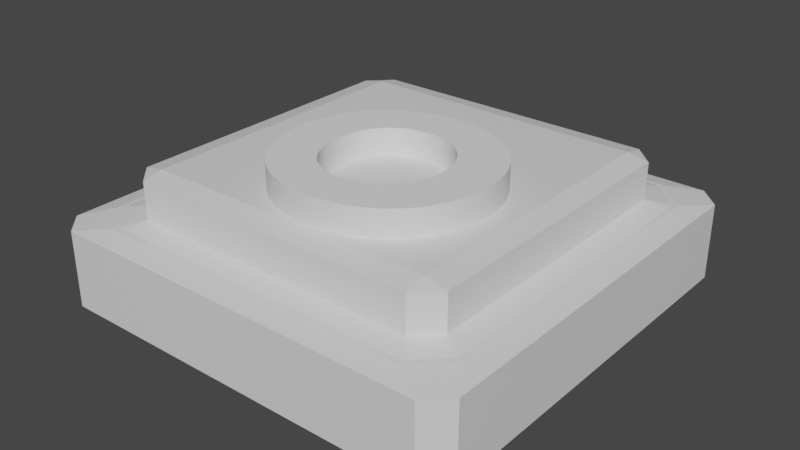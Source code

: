 # Source: RuneBase.blend  (saved by Blender 2.82.7; exported with 4.5.12 LTS)
import bpy
from mathutils import Matrix  # noqa: F401  (used for matrix-valued properties, if any)

bpy.ops.wm.read_factory_settings(use_empty=True)
scene = bpy.context.scene
scene.name = 'Scene'

# ---- collections
col_collection = bpy.data.collections.new('Collection'); scene.collection.children.link(col_collection)

# ---- materials (node trees are filled in below, after node groups)
mat_material = bpy.data.materials.new('Material')
mat_material.alpha_threshold = 0.0
mat_material.use_transparent_shadow = False
mat_material.line_color = (0.0, 0.0, 0.0, 1.0)

# ---- material node trees
mat_material.use_nodes = True; mat_material.node_tree.nodes.clear()
_N = mat_material.node_tree.nodes; _L = mat_material.node_tree.links
n0 = _N.new('ShaderNodeOutputMaterial'); n0.name = 'Material Output'; n0.location = (300, 300)
n1 = _N.new('ShaderNodeBsdfPrincipled'); n1.name = 'Principled BSDF'; n1.location = (10, 300)
n1.distribution = 'GGX'
n1.subsurface_method = 'BURLEY'
n1.inputs[2].default_value = 0.4
n1.inputs[3].default_value = 1.45
n1.inputs[27].default_value = (0.0, 0.0, 0.0, 1.0)
n1.inputs[28].default_value = 1.0
_L.new(n1.outputs[0], n0.inputs[0])
n0.is_active_output = True

# ---- world
world_world = bpy.data.worlds.new('World'); scene.world = world_world
world_world.use_nodes = True; world_world.node_tree.nodes.clear()
_N = world_world.node_tree.nodes; _L = world_world.node_tree.links
n0 = _N.new('ShaderNodeOutputWorld'); n0.name = 'World Output'; n0.location = (300, 300)
n1 = _N.new('ShaderNodeBackground'); n1.name = 'Background'; n1.location = (10, 300)
n1.inputs[0].default_value = (0.05088, 0.05088, 0.05088, 1.0)
_L.new(n1.outputs[0], n0.inputs[0])
n0.is_active_output = True
world_world.color = (0.05088, 0.05088, 0.05088)
world_world.use_sun_shadow = False
world_world.sun_shadow_jitter_overblur = 0.0

# ---- meshes
me_cube = bpy.data.meshes.new('Cube')
me_cube.from_pydata([(0.7809, 0.6809, 1.1), (0.8809, 0.7395, 1.0), (0.7395, 0.8809, 1.0), (0.6809, 0.7809, 1.1), (0.9, 0.9, -1.0), (0.9, 1.0, -0.9), (1.0, 0.9, -0.9), (0.6809, -0.7809, 1.1), (0.7395, -0.8809, 1.0), (0.8809, -0.7395, 1.0), (0.7809, -0.6809, 1.1), (1.0, -0.9, -0.9), (0.9, -1.0, -0.9), (0.9, -0.9, -1.0), (-0.7809, 0.6809, 1.1), (-0.6809, 0.7809, 1.1), (-0.7395, 0.8809, 1.0), (-0.8809, 0.7395, 1.0), (-1.0, 0.9, -0.9), (-0.9, 1.0, -0.9), (-0.9, 0.9, -1.0), (-0.6809, -0.7809, 1.1), (-0.7809, -0.6809, 1.1), (-0.8809, -0.7395, 1.0), (-0.7395, -0.8809, 1.0), (-0.9, -0.9, -1.0), (-0.9, -1.0, -0.9), (-1.0, -0.9, -0.9), (1.0, -0.9, 0.9), (0.9, -0.7586, 1.0), (0.7586, -0.9, 1.0), (0.9, -1.0, 0.9), (-1.0, -0.9, 0.9), (-0.9, -1.0, 0.9), (-0.7586, -0.9, 1.0), (-0.9, -0.7586, 1.0), (0.9, 1.0, 0.9), (0.7586, 0.9, 1.0), (0.9, 0.7586, 1.0), (1.0, 0.9, 0.9), (-0.9, 1.0, 0.9), (-1.0, 0.9, 0.9), (-0.9, 0.7586, 1.0), (-0.7586, 0.9, 1.0), (0.6809, -0.7809, 1.961), (0.7809, -0.6809, 1.961), (0.6809, -0.6809, 2.061), (-0.6809, -0.7809, 1.961), (-0.6809, -0.6809, 2.061), (-0.7809, -0.6809, 1.961), (0.7809, 0.6809, 1.961), (0.6809, 0.7809, 1.961), (0.6809, 0.6809, 2.061), (-0.7809, 0.6809, 1.961), (-0.6809, 0.6809, 2.061), (-0.6809, 0.7809, 1.961)], [], [(27, 32, 41, 18), (23, 17, 42, 35), (52, 54, 48, 46), (21, 7, 44, 47), (20, 4, 13, 25), (6, 39, 28, 11), (12, 31, 33, 26), (3, 15, 55, 51), (14, 22, 49, 53), (19, 40, 36, 5), (8, 24, 34, 30), (16, 2, 37, 43), (1, 9, 29, 38), (0, 1, 2, 3), (4, 5, 6), (7, 8, 9, 10), (11, 12, 13), (14, 15, 16, 17), (18, 19, 20), (21, 22, 23, 24), (25, 26, 27), (28, 29, 30, 31), (32, 33, 34, 35), (36, 37, 38, 39), (40, 41, 42, 43), (44, 45, 46), (47, 48, 49), (50, 51, 52), (53, 54, 55), (20, 25, 27, 18), (4, 20, 19, 5), (39, 6, 5, 36), (26, 33, 32, 27), (31, 12, 11, 28), (40, 19, 18, 41), (30, 34, 33, 31), (38, 29, 28, 39), (25, 13, 12, 26), (35, 42, 41, 32), (43, 37, 36, 40), (13, 4, 6, 11), (7, 21, 24, 8), (0, 10, 9, 1), (22, 14, 17, 23), (15, 3, 2, 16), (29, 9, 8, 30), (23, 35, 34, 24), (37, 2, 1, 38), (16, 43, 42, 17), (46, 48, 47, 44), (52, 46, 45, 50), (48, 54, 53, 49), (54, 52, 51, 55), (21, 47, 49, 22), (55, 15, 14, 53), (10, 45, 44, 7), (50, 0, 3, 51), (10, 0, 50, 45)])
_uv = me_cube.uv_layers.new(name='UVMap')
_uv.uv.foreach_set('vector', [0.3875, 0.0125, 0.6125, 0.0125, 0.6125, 0.2375, 0.3875, 0.2375, 0.8601, 0.7174, 0.8601, 0.5326, 0.8625, 0.5302, 0.8625, 0.7198, 0.6649, 0.5399, 0.8351, 0.5399, 0.8351, 0.7101, 0.6649, 0.7101, 0.8351, 0.7226, 0.6649, 0.7226, 0.6649, 0.7226, 0.8351, 0.7226, 0.1375, 0.5125, 0.3625, 0.5125, 0.3625, 0.7375, 0.1375, 0.7375, 0.3875, 0.5125, 0.6125, 0.5125, 0.6125, 0.7375, 0.3875, 0.7375, 0.3875, 0.7625, 0.6125, 0.7625, 0.6125, 0.9875, 0.3875, 0.9875, 0.6649, 0.5274, 0.8351, 0.5274, 0.8351, 0.5274, 0.6649, 0.5274, 0.8476, 0.5399, 0.8476, 0.7101, 0.8476, 0.7101, 0.8476, 0.5399, 0.3875, 0.2625, 0.6125, 0.2625, 0.6125, 0.4875, 0.3875, 0.4875, 0.6576, 0.7351, 0.8424, 0.7351, 0.8448, 0.7375, 0.6552, 0.7375, 0.8424, 0.5149, 0.6576, 0.5149, 0.6552, 0.5125, 0.8448, 0.5125, 0.6399, 0.5326, 0.6399, 0.7174, 0.6375, 0.7198, 0.6375, 0.5302, 0.6524, 0.5399, 0.6399, 0.5326, 0.6576, 0.5149, 0.6649, 0.5274, 0.3625, 0.5125, 0.3625, 0.5, 0.375, 0.5125, 0.6649, 0.7226, 0.6576, 0.7351, 0.6399, 0.7174, 0.6524, 0.7101, 0.3875, 0.7375, 0.3875, 0.75, 0.375, 0.7375, 0.8476, 0.5399, 0.8351, 0.5274, 0.8424, 0.5149, 0.8601, 0.5326, 0.3875, 0.2375, 0.3875, 0.25, 0.375, 0.2375, 0.8351, 0.7226, 0.8476, 0.7101, 0.8601, 0.7174, 0.8424, 0.7351, 0.1375, 0.7375, 0.1375, 0.75, 0.125, 0.7375, 0.6125, 0.7375, 0.625, 0.7198, 0.625, 0.7375, 0.6125, 0.75, 0.6125, 0.0125, 0.6125, 0.0, 0.625, 0.0125, 0.625, 0.03018, 0.6125, 0.4875, 0.625, 0.4698, 0.625, 0.4875, 0.6125, 0.5, 0.6125, 0.2625, 0.6125, 0.25, 0.625, 0.2625, 0.625, 0.2802, 0.6649, 0.7226, 0.6524, 0.7101, 0.6649, 0.7101, 0.8351, 0.7226, 0.8351, 0.7101, 0.8476, 0.7101, 0.6524, 0.5399, 0.6649, 0.5274, 0.6649, 0.5399, 0.8476, 0.5399, 0.8351, 0.5399, 0.8351, 0.5274, 0.1375, 0.5125, 0.1375, 0.7375, 0.125, 0.7375, 0.125, 0.5125, 0.3625, 0.5125, 0.1375, 0.5125, 0.1375, 0.5, 0.3625, 0.5, 0.6125, 0.5125, 0.3875, 0.5125, 0.3875, 0.4875, 0.6125, 0.4875, 0.3875, 0.9875, 0.6125, 0.9875, 0.6125, 1.0, 0.3875, 1.0, 0.6125, 0.7625, 0.3875, 0.7625, 0.3875, 0.7375, 0.6125, 0.7375, 0.6125, 0.2625, 0.3875, 0.2625, 0.3875, 0.2375, 0.6125, 0.2375, 0.6552, 0.7375, 0.8448, 0.7375, 0.8625, 0.75, 0.6375, 0.75, 0.6375, 0.5302, 0.6375, 0.7198, 0.6125, 0.7375, 0.6125, 0.5125, 0.1375, 0.7375, 0.3625, 0.7375, 0.3625, 0.75, 0.1375, 0.75, 0.8625, 0.7198, 0.8625, 0.5302, 0.875, 0.5125, 0.875, 0.7375, 0.8448, 0.5125, 0.6552, 0.5125, 0.6375, 0.5, 0.8625, 0.5, 0.3625, 0.7375, 0.3625, 0.5125, 0.3875, 0.5125, 0.3875, 0.7375, 0.6649, 0.7226, 0.8351, 0.7226, 0.8424, 0.7351, 0.6576, 0.7351, 0.6524, 0.5399, 0.6524, 0.7101, 0.6399, 0.7174, 0.6399, 0.5326, 0.8476, 0.7101, 0.8476, 0.5399, 0.8601, 0.5326, 0.8601, 0.7174, 0.8351, 0.5274, 0.6649, 0.5274, 0.6576, 0.5149, 0.8424, 0.5149, 0.6375, 0.7198, 0.6399, 0.7174, 0.6576, 0.7351, 0.6552, 0.7375, 0.8601, 0.7174, 0.8625, 0.7198, 0.8448, 0.7375, 0.8424, 0.7351, 0.6552, 0.5125, 0.6576, 0.5149, 0.6399, 0.5326, 0.6375, 0.5302, 0.8424, 0.5149, 0.8448, 0.5125, 0.8625, 0.5302, 0.8601, 0.5326, 0.6649, 0.7101, 0.8351, 0.7101, 0.8351, 0.7226, 0.6649, 0.7226, 0.6649, 0.5399, 0.6649, 0.7101, 0.6524, 0.7101, 0.6524, 0.5399, 0.8351, 0.7101, 0.8351, 0.5399, 0.8476, 0.5399, 0.8476, 0.7101, 0.8351, 0.5399, 0.6649, 0.5399, 0.6649, 0.5274, 0.8351, 0.5274, 0.8351, 0.7226, 0.8351, 0.7226, 0.8476, 0.7101, 0.8476, 0.7101, 0.8351, 0.5274, 0.8351, 0.5274, 0.8476, 0.5399, 0.8476, 0.5399, 0.6524, 0.7101, 0.6524, 0.7101, 0.6649, 0.7226, 0.6649, 0.7226, 0.6524, 0.5399, 0.6524, 0.5399, 0.6649, 0.5274, 0.6649, 0.5274, 0.6524, 0.7101, 0.6524, 0.5399, 0.6524, 0.5399, 0.6524, 0.7101])
me_cube.materials.append(mat_material)
me_cube.use_remesh_preserve_volume = False
me_cube.use_remesh_preserve_attributes = False
me_cube.use_mirror_vertex_groups = False
me_cube.update()

# ---- curves / text
txt_text = bpy.data.curves.new('Text', 'FONT')
txt_text.dimensions = '2D'
txt_text.body = 'o'
txt_text.use_path_clamp = True
txt_text.offset = 0.01
txt_text.extrude = 0.06

# ---- objects
ob_cube = bpy.data.objects.new('Cube', me_cube)
ob_text = bpy.data.objects.new('Text', txt_text)

# ---- transforms, parenting, visibility, modifiers, constraints
ob_cube.location = (0.0, 0.0, 0.0)
ob_cube.scale = (1.0, 1.0, 0.197)
ob_cube.lock_rotations_4d = False
ob_cube.empty_display_type = 'ARROWS'
ob_cube.lineart.crease_threshold = 0.0
ob_text.location = (-0.4161, -0.627, 0.4155)
ob_text.scale = (1.903, 1.903, 1.903)
ob_text.lineart.crease_threshold = 0.0

# ---- collection membership
col_collection.objects.link(ob_cube)
col_collection.objects.link(ob_text)

# ---- scene / render settings (as saved in the file)
scene.frame_start = 1; scene.frame_end = 250; scene.frame_set(1)
scene.render.engine = 'BLENDER_EEVEE_NEXT'
scene.cycles.use_denoising = False
scene.cycles.samples = 128
scene.cycles.sampling_pattern = 'TABULATED_SOBOL'
scene.cycles.use_adaptive_sampling = False
scene.cycles.use_light_tree = False
scene.view_settings.view_transform = 'Filmic'
bpy.context.view_layer.update()

# ---- added for rendering (the .blend has no active camera and no usable light): camera, sun
cam_auto = bpy.data.cameras.new('AutoCamera')
cam_auto.lens = 50.0
cam_auto.sensor_width = 36.0
cam_auto.clip_end = 1000.0
ob_auto_camera = bpy.data.objects.new('AutoCamera', cam_auto)
scene.collection.objects.link(ob_auto_camera)
ob_auto_camera.location = (2.68986, -3.22137, 2.25681)
ob_auto_camera.rotation_euler = (1.09748, -7.21219e-08, 0.694738)
scene.camera = ob_auto_camera
light_auto_sun = bpy.data.lights.new('AutoSun', 'SUN')
light_auto_sun.energy = 3.0
light_auto_sun.angle = 0.0523599
ob_auto_sun = bpy.data.objects.new('AutoSun', light_auto_sun)
scene.collection.objects.link(ob_auto_sun)
ob_auto_sun.rotation_euler = (0.872665, 0.174533, 0.523599)
bpy.context.view_layer.update()
